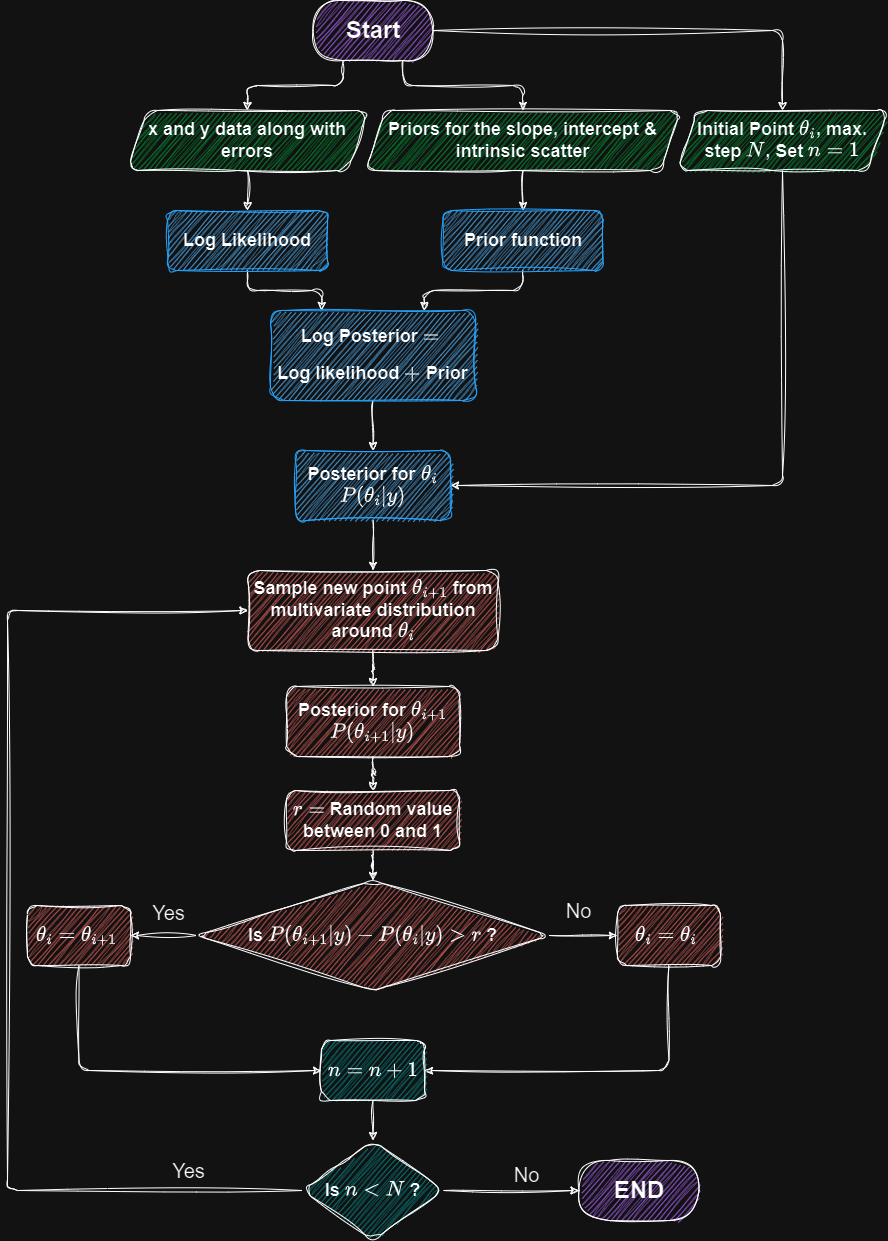

The diagram above was exported from draw.io. Its source (the exported page's mxGraphModel, read from the mxfile embedded in the PNG):
<mxGraphModel dx="1434" dy="1850" grid="1" gridSize="10" guides="1" tooltips="1" connect="1" arrows="1" fold="1" page="1" pageScale="1" pageWidth="850" pageHeight="1100" math="1" shadow="0">
  <root>
    <mxCell id="0" />
    <mxCell id="1" parent="0" />
    <mxCell id="onuLGjSLgV-HORsOFMCD-8" style="edgeStyle=orthogonalEdgeStyle;rounded=1;orthogonalLoop=1;jettySize=auto;html=1;exitX=0.25;exitY=1;exitDx=0;exitDy=0;entryX=0.5;entryY=0;entryDx=0;entryDy=0;sketch=1;curveFitting=1;jiggle=2;" edge="1" parent="1" source="onuLGjSLgV-HORsOFMCD-1" target="onuLGjSLgV-HORsOFMCD-2">
      <mxGeometry relative="1" as="geometry" />
    </mxCell>
    <mxCell id="onuLGjSLgV-HORsOFMCD-50" style="edgeStyle=orthogonalEdgeStyle;rounded=1;orthogonalLoop=1;jettySize=auto;html=1;exitX=1;exitY=0.5;exitDx=0;exitDy=0;sketch=1;curveFitting=1;jiggle=2;strokeColor=#000000;" edge="1" parent="1" source="onuLGjSLgV-HORsOFMCD-1" target="onuLGjSLgV-HORsOFMCD-18">
      <mxGeometry relative="1" as="geometry" />
    </mxCell>
    <mxCell id="onuLGjSLgV-HORsOFMCD-69" style="edgeStyle=orthogonalEdgeStyle;rounded=1;sketch=1;hachureGap=4;jiggle=2;curveFitting=1;orthogonalLoop=1;jettySize=auto;html=1;exitX=0.75;exitY=1;exitDx=0;exitDy=0;entryX=0.5;entryY=0;entryDx=0;entryDy=0;fontFamily=Architects Daughter;fontSource=https%3A%2F%2Ffonts.googleapis.com%2Fcss%3Ffamily%3DArchitects%2BDaughter;fontSize=16;" edge="1" parent="1" source="onuLGjSLgV-HORsOFMCD-1" target="onuLGjSLgV-HORsOFMCD-3">
      <mxGeometry relative="1" as="geometry" />
    </mxCell>
    <mxCell id="onuLGjSLgV-HORsOFMCD-1" value="&lt;h1&gt;Start&lt;/h1&gt;" style="rounded=1;whiteSpace=wrap;html=1;arcSize=50;sketch=1;curveFitting=1;jiggle=2;fillColor=#B266FF;" vertex="1" parent="1">
      <mxGeometry x="365.5" y="-40" width="120" height="60" as="geometry" />
    </mxCell>
    <mxCell id="onuLGjSLgV-HORsOFMCD-12" style="edgeStyle=orthogonalEdgeStyle;rounded=1;orthogonalLoop=1;jettySize=auto;html=1;entryX=0.25;entryY=0;entryDx=0;entryDy=0;sketch=1;curveFitting=1;jiggle=2;" edge="1" parent="1" source="onuLGjSLgV-HORsOFMCD-4" target="onuLGjSLgV-HORsOFMCD-5">
      <mxGeometry relative="1" as="geometry" />
    </mxCell>
    <mxCell id="onuLGjSLgV-HORsOFMCD-31" style="edgeStyle=orthogonalEdgeStyle;rounded=1;orthogonalLoop=1;jettySize=auto;html=1;sketch=1;curveFitting=1;jiggle=2;" edge="1" parent="1" source="onuLGjSLgV-HORsOFMCD-5" target="onuLGjSLgV-HORsOFMCD-29">
      <mxGeometry relative="1" as="geometry" />
    </mxCell>
    <mxCell id="onuLGjSLgV-HORsOFMCD-5" value="&lt;h2&gt;Log Posterior \(=\)&amp;nbsp;&lt;/h2&gt;&lt;h2&gt;Log likelihood \(+\) Prior&lt;/h2&gt;" style="rounded=1;whiteSpace=wrap;html=1;sketch=1;curveFitting=1;jiggle=2;fillColor=#0066CC;strokeColor=#007FFF;" vertex="1" parent="1">
      <mxGeometry x="323" y="270" width="205" height="90" as="geometry" />
    </mxCell>
    <mxCell id="onuLGjSLgV-HORsOFMCD-13" style="edgeStyle=orthogonalEdgeStyle;rounded=1;orthogonalLoop=1;jettySize=auto;html=1;exitX=0.5;exitY=1;exitDx=0;exitDy=0;entryX=0.75;entryY=0;entryDx=0;entryDy=0;sketch=1;curveFitting=1;jiggle=2;" edge="1" parent="1" source="onuLGjSLgV-HORsOFMCD-6" target="onuLGjSLgV-HORsOFMCD-5">
      <mxGeometry relative="1" as="geometry" />
    </mxCell>
    <mxCell id="onuLGjSLgV-HORsOFMCD-47" style="edgeStyle=orthogonalEdgeStyle;rounded=1;orthogonalLoop=1;jettySize=auto;html=1;entryX=1;entryY=0.5;entryDx=0;entryDy=0;exitX=0.5;exitY=1;exitDx=0;exitDy=0;sketch=1;curveFitting=1;jiggle=2;fillColor=#000000;" edge="1" parent="1" source="onuLGjSLgV-HORsOFMCD-18" target="onuLGjSLgV-HORsOFMCD-29">
      <mxGeometry relative="1" as="geometry" />
    </mxCell>
    <mxCell id="onuLGjSLgV-HORsOFMCD-36" style="edgeStyle=orthogonalEdgeStyle;rounded=1;orthogonalLoop=1;jettySize=auto;html=1;sketch=1;curveFitting=1;jiggle=2;" edge="1" parent="1" source="onuLGjSLgV-HORsOFMCD-21" target="onuLGjSLgV-HORsOFMCD-35">
      <mxGeometry relative="1" as="geometry" />
    </mxCell>
    <mxCell id="onuLGjSLgV-HORsOFMCD-21" value="&lt;h2&gt;Posterior for \(\theta_{i+1}\) \(P(\theta_{i+1}|y)\)&lt;/h2&gt;" style="rounded=1;whiteSpace=wrap;html=1;sketch=1;curveFitting=1;jiggle=2;fillColor=#EA6B66;" vertex="1" parent="1">
      <mxGeometry x="339" y="646" width="173" height="70" as="geometry" />
    </mxCell>
    <mxCell id="onuLGjSLgV-HORsOFMCD-33" style="edgeStyle=orthogonalEdgeStyle;rounded=1;orthogonalLoop=1;jettySize=auto;html=1;exitX=0.5;exitY=1;exitDx=0;exitDy=0;sketch=1;curveFitting=1;jiggle=2;" edge="1" parent="1" source="onuLGjSLgV-HORsOFMCD-27" target="onuLGjSLgV-HORsOFMCD-21">
      <mxGeometry relative="1" as="geometry" />
    </mxCell>
    <mxCell id="onuLGjSLgV-HORsOFMCD-27" value="&lt;h2&gt;Sample new point \(\theta_{i+1}\) from multivariate distribution around \(\theta_i\)&lt;/h2&gt;" style="rounded=1;whiteSpace=wrap;html=1;sketch=1;curveFitting=1;jiggle=2;fillColor=#EA6B66;" vertex="1" parent="1">
      <mxGeometry x="300.5" y="530" width="250" height="80" as="geometry" />
    </mxCell>
    <mxCell id="onuLGjSLgV-HORsOFMCD-32" style="edgeStyle=orthogonalEdgeStyle;rounded=1;orthogonalLoop=1;jettySize=auto;html=1;sketch=1;curveFitting=1;jiggle=2;" edge="1" parent="1" source="onuLGjSLgV-HORsOFMCD-29" target="onuLGjSLgV-HORsOFMCD-27">
      <mxGeometry relative="1" as="geometry" />
    </mxCell>
    <mxCell id="onuLGjSLgV-HORsOFMCD-29" value="&lt;h2&gt;Posterior for \(\theta_i\) \(P(\theta_{i}|y)\)&lt;/h2&gt;" style="rounded=1;whiteSpace=wrap;html=1;sketch=1;curveFitting=1;jiggle=2;fillColor=#0066CC;strokeColor=#007FFF;" vertex="1" parent="1">
      <mxGeometry x="348" y="410" width="155" height="70" as="geometry" />
    </mxCell>
    <mxCell id="onuLGjSLgV-HORsOFMCD-39" value="" style="edgeStyle=orthogonalEdgeStyle;rounded=1;hachureGap=4;orthogonalLoop=1;jettySize=auto;html=1;fontFamily=Architects Daughter;fontSource=https%3A%2F%2Ffonts.googleapis.com%2Fcss%3Ffamily%3DArchitects%2BDaughter;fontSize=16;entryX=1;entryY=0.5;entryDx=0;entryDy=0;exitX=0;exitY=0.5;exitDx=0;exitDy=0;sketch=1;curveFitting=1;jiggle=2;" edge="1" parent="1" source="onuLGjSLgV-HORsOFMCD-34" target="onuLGjSLgV-HORsOFMCD-41">
      <mxGeometry relative="1" as="geometry">
        <mxPoint x="200" y="885" as="targetPoint" />
      </mxGeometry>
    </mxCell>
    <mxCell id="onuLGjSLgV-HORsOFMCD-40" value="&lt;font face=&quot;Helvetica&quot;&gt;Yes&lt;/font&gt;" style="edgeLabel;html=1;align=center;verticalAlign=middle;resizable=0;points=[];fontSize=20;fontFamily=Architects Daughter;sketch=1;curveFitting=1;jiggle=2;rounded=1;labelBackgroundColor=none;" vertex="1" connectable="0" parent="onuLGjSLgV-HORsOFMCD-39">
      <mxGeometry x="-0.0204" y="-20" relative="1" as="geometry">
        <mxPoint x="3" y="-3" as="offset" />
      </mxGeometry>
    </mxCell>
    <mxCell id="onuLGjSLgV-HORsOFMCD-55" value="&lt;font face=&quot;Helvetica&quot;&gt;No&lt;/font&gt;" style="edgeLabel;html=1;align=center;verticalAlign=middle;resizable=0;points=[];fontSize=20;fontFamily=Architects Daughter;sketch=1;curveFitting=1;jiggle=2;rounded=1;labelBackgroundColor=none;" vertex="1" connectable="0" parent="onuLGjSLgV-HORsOFMCD-39">
      <mxGeometry x="-0.0204" y="-20" relative="1" as="geometry">
        <mxPoint x="413" y="-5" as="offset" />
      </mxGeometry>
    </mxCell>
    <mxCell id="onuLGjSLgV-HORsOFMCD-53" style="edgeStyle=orthogonalEdgeStyle;rounded=1;orthogonalLoop=1;jettySize=auto;html=1;exitX=1;exitY=0.5;exitDx=0;exitDy=0;sketch=1;curveFitting=1;jiggle=2;" edge="1" parent="1" source="onuLGjSLgV-HORsOFMCD-34" target="onuLGjSLgV-HORsOFMCD-51">
      <mxGeometry relative="1" as="geometry" />
    </mxCell>
    <mxCell id="onuLGjSLgV-HORsOFMCD-34" value="&lt;h2&gt;Is \(P(\theta_{i+1}|y)-P(\theta_{i}|y)&amp;gt;r\) ?&lt;/h2&gt;" style="rhombus;whiteSpace=wrap;html=1;sketch=1;curveFitting=1;jiggle=2;rounded=1;fillColor=#EA6B66;" vertex="1" parent="1">
      <mxGeometry x="249" y="840" width="353" height="110" as="geometry" />
    </mxCell>
    <mxCell id="onuLGjSLgV-HORsOFMCD-46" style="edgeStyle=orthogonalEdgeStyle;rounded=1;orthogonalLoop=1;jettySize=auto;html=1;sketch=1;curveFitting=1;jiggle=2;" edge="1" parent="1" source="onuLGjSLgV-HORsOFMCD-35" target="onuLGjSLgV-HORsOFMCD-34">
      <mxGeometry relative="1" as="geometry" />
    </mxCell>
    <mxCell id="onuLGjSLgV-HORsOFMCD-35" value="&lt;h2&gt;\(r=\) Random value between 0 and 1&lt;/h2&gt;" style="rounded=1;whiteSpace=wrap;html=1;sketch=1;curveFitting=1;jiggle=2;fillColor=#EA6B66;" vertex="1" parent="1">
      <mxGeometry x="339" y="750" width="173" height="60" as="geometry" />
    </mxCell>
    <mxCell id="onuLGjSLgV-HORsOFMCD-59" style="edgeStyle=orthogonalEdgeStyle;rounded=1;orthogonalLoop=1;jettySize=auto;html=1;entryX=0;entryY=0.5;entryDx=0;entryDy=0;exitX=0.5;exitY=1;exitDx=0;exitDy=0;sketch=1;curveFitting=1;jiggle=2;" edge="1" parent="1" source="onuLGjSLgV-HORsOFMCD-41" target="onuLGjSLgV-HORsOFMCD-57">
      <mxGeometry relative="1" as="geometry" />
    </mxCell>
    <mxCell id="onuLGjSLgV-HORsOFMCD-41" value="&lt;h2 style=&quot;border-color: var(--border-color);&quot;&gt;\(\theta_{i} = \theta_{i+1} \)&amp;nbsp;&lt;/h2&gt;" style="rounded=1;whiteSpace=wrap;html=1;sketch=1;curveFitting=1;jiggle=2;fillColor=#EA6B66;" vertex="1" parent="1">
      <mxGeometry x="80" y="865" width="103" height="60" as="geometry" />
    </mxCell>
    <mxCell id="onuLGjSLgV-HORsOFMCD-58" style="edgeStyle=orthogonalEdgeStyle;rounded=1;orthogonalLoop=1;jettySize=auto;html=1;entryX=1;entryY=0.5;entryDx=0;entryDy=0;exitX=0.5;exitY=1;exitDx=0;exitDy=0;sketch=1;curveFitting=1;jiggle=2;" edge="1" parent="1" source="onuLGjSLgV-HORsOFMCD-51" target="onuLGjSLgV-HORsOFMCD-57">
      <mxGeometry relative="1" as="geometry" />
    </mxCell>
    <mxCell id="onuLGjSLgV-HORsOFMCD-51" value="&lt;h2 style=&quot;border-color: var(--border-color);&quot;&gt;\(\theta_{i} = \theta_{i} \)&amp;nbsp;&lt;/h2&gt;" style="rounded=1;whiteSpace=wrap;html=1;sketch=1;curveFitting=1;jiggle=2;fillColor=#EA6B66;" vertex="1" parent="1">
      <mxGeometry x="670" y="865" width="103" height="60" as="geometry" />
    </mxCell>
    <mxCell id="onuLGjSLgV-HORsOFMCD-62" style="edgeStyle=orthogonalEdgeStyle;rounded=1;orthogonalLoop=1;jettySize=auto;html=1;entryX=0.5;entryY=0;entryDx=0;entryDy=0;sketch=1;curveFitting=1;jiggle=2;" edge="1" parent="1" source="onuLGjSLgV-HORsOFMCD-57" target="onuLGjSLgV-HORsOFMCD-60">
      <mxGeometry relative="1" as="geometry" />
    </mxCell>
    <mxCell id="onuLGjSLgV-HORsOFMCD-57" value="&lt;h2 style=&quot;border-color: var(--border-color);&quot;&gt;\(n=n+1\)&lt;/h2&gt;" style="rounded=1;whiteSpace=wrap;html=1;sketch=1;curveFitting=1;jiggle=2;fillColor=#00CCCC;" vertex="1" parent="1">
      <mxGeometry x="374" y="1000" width="103" height="60" as="geometry" />
    </mxCell>
    <mxCell id="onuLGjSLgV-HORsOFMCD-61" style="edgeStyle=orthogonalEdgeStyle;rounded=1;orthogonalLoop=1;jettySize=auto;html=1;entryX=0;entryY=0.5;entryDx=0;entryDy=0;exitX=0;exitY=0.5;exitDx=0;exitDy=0;sketch=1;curveFitting=1;jiggle=2;" edge="1" parent="1" source="onuLGjSLgV-HORsOFMCD-60" target="onuLGjSLgV-HORsOFMCD-27">
      <mxGeometry relative="1" as="geometry">
        <Array as="points">
          <mxPoint x="60" y="1150" />
          <mxPoint x="60" y="570" />
        </Array>
      </mxGeometry>
    </mxCell>
    <mxCell id="onuLGjSLgV-HORsOFMCD-64" style="edgeStyle=orthogonalEdgeStyle;rounded=1;orthogonalLoop=1;jettySize=auto;html=1;exitX=1;exitY=0.5;exitDx=0;exitDy=0;sketch=1;curveFitting=1;jiggle=2;" edge="1" parent="1" source="onuLGjSLgV-HORsOFMCD-60" target="onuLGjSLgV-HORsOFMCD-65">
      <mxGeometry relative="1" as="geometry">
        <mxPoint x="590" y="1150" as="targetPoint" />
      </mxGeometry>
    </mxCell>
    <mxCell id="onuLGjSLgV-HORsOFMCD-60" value="&lt;h2&gt;Is \(n&amp;lt;N\) ?&lt;/h2&gt;" style="rhombus;whiteSpace=wrap;html=1;sketch=1;curveFitting=1;jiggle=2;rounded=1;fillColor=#00CCCC;" vertex="1" parent="1">
      <mxGeometry x="355" y="1100" width="141" height="100" as="geometry" />
    </mxCell>
    <mxCell id="onuLGjSLgV-HORsOFMCD-63" value="&lt;font face=&quot;Helvetica&quot;&gt;Yes&lt;/font&gt;" style="edgeLabel;html=1;align=center;verticalAlign=middle;resizable=0;points=[];fontSize=20;fontFamily=Architects Daughter;sketch=1;curveFitting=1;jiggle=2;rounded=1;labelBackgroundColor=none;" vertex="1" connectable="0" parent="1">
      <mxGeometry x="240" y="1130" as="geometry" />
    </mxCell>
    <mxCell id="onuLGjSLgV-HORsOFMCD-65" value="&lt;h1&gt;END&lt;/h1&gt;" style="rounded=1;whiteSpace=wrap;html=1;arcSize=50;sketch=1;curveFitting=1;jiggle=2;fillColor=#B266FF;" vertex="1" parent="1">
      <mxGeometry x="631.5" y="1120" width="120" height="60" as="geometry" />
    </mxCell>
    <mxCell id="onuLGjSLgV-HORsOFMCD-66" value="&lt;font face=&quot;Helvetica&quot;&gt;No&lt;/font&gt;" style="edgeLabel;html=1;align=center;verticalAlign=middle;resizable=0;points=[];fontSize=20;fontFamily=Architects Daughter;sketch=1;curveFitting=1;jiggle=2;rounded=1;labelBackgroundColor=none;" vertex="1" connectable="0" parent="1">
      <mxGeometry x="610" y="940" as="geometry">
        <mxPoint x="-32" y="194" as="offset" />
      </mxGeometry>
    </mxCell>
    <mxCell id="onuLGjSLgV-HORsOFMCD-2" value="&lt;h2&gt;x and y data along with errors&lt;/h2&gt;" style="shape=parallelogram;perimeter=parallelogramPerimeter;whiteSpace=wrap;html=1;fixedSize=1;sketch=1;curveFitting=1;jiggle=2;rounded=1;fillColor=#00CC66;" vertex="1" parent="1">
      <mxGeometry x="180" y="70" width="240" height="60" as="geometry" />
    </mxCell>
    <mxCell id="onuLGjSLgV-HORsOFMCD-11" style="edgeStyle=orthogonalEdgeStyle;rounded=1;orthogonalLoop=1;jettySize=auto;html=1;exitX=0.5;exitY=1;exitDx=0;exitDy=0;entryX=0.5;entryY=0;entryDx=0;entryDy=0;sketch=1;curveFitting=1;jiggle=2;" edge="1" parent="1" source="onuLGjSLgV-HORsOFMCD-2" target="onuLGjSLgV-HORsOFMCD-4">
      <mxGeometry relative="1" as="geometry" />
    </mxCell>
    <mxCell id="onuLGjSLgV-HORsOFMCD-3" value="&lt;h2&gt;Priors for the slope, intercept &amp;amp; intrinsic scatter&lt;/h2&gt;" style="shape=parallelogram;perimeter=parallelogramPerimeter;whiteSpace=wrap;html=1;fixedSize=1;sketch=1;curveFitting=1;jiggle=2;rounded=1;fillColor=#00CC66;" vertex="1" parent="1">
      <mxGeometry x="418" y="70" width="315" height="60" as="geometry" />
    </mxCell>
    <mxCell id="onuLGjSLgV-HORsOFMCD-10" style="edgeStyle=orthogonalEdgeStyle;rounded=1;orthogonalLoop=1;jettySize=auto;html=1;exitX=0.5;exitY=1;exitDx=0;exitDy=0;entryX=0.5;entryY=0;entryDx=0;entryDy=0;sketch=1;curveFitting=1;jiggle=2;" edge="1" parent="1" source="onuLGjSLgV-HORsOFMCD-3" target="onuLGjSLgV-HORsOFMCD-6">
      <mxGeometry relative="1" as="geometry" />
    </mxCell>
    <mxCell id="onuLGjSLgV-HORsOFMCD-6" value="&lt;h2&gt;Prior function&lt;/h2&gt;" style="rounded=1;whiteSpace=wrap;html=1;sketch=1;curveFitting=1;jiggle=2;fillColor=#0066CC;strokeColor=#007FFF;" vertex="1" parent="1">
      <mxGeometry x="495.5" y="170" width="160" height="60" as="geometry" />
    </mxCell>
    <mxCell id="onuLGjSLgV-HORsOFMCD-18" value="&lt;h2&gt;Initial Point \(\theta_i\), max. step \(N\), Set \(n=1\)&lt;/h2&gt;" style="shape=parallelogram;perimeter=parallelogramPerimeter;whiteSpace=wrap;html=1;fixedSize=1;sketch=1;curveFitting=1;jiggle=2;rounded=1;fillColor=#00CC66;" vertex="1" parent="1">
      <mxGeometry x="730" y="70" width="210" height="60" as="geometry" />
    </mxCell>
    <mxCell id="onuLGjSLgV-HORsOFMCD-4" value="&lt;h2&gt;Log Likelihood&lt;/h2&gt;" style="rounded=1;whiteSpace=wrap;html=1;sketch=1;curveFitting=1;jiggle=2;fillColor=#0066CC;movable=1;resizable=1;rotatable=1;deletable=1;editable=1;locked=0;connectable=1;strokeColor=#007FFF;" vertex="1" parent="1">
      <mxGeometry x="220" y="170" width="160" height="60" as="geometry" />
    </mxCell>
  </root>
</mxGraphModel>